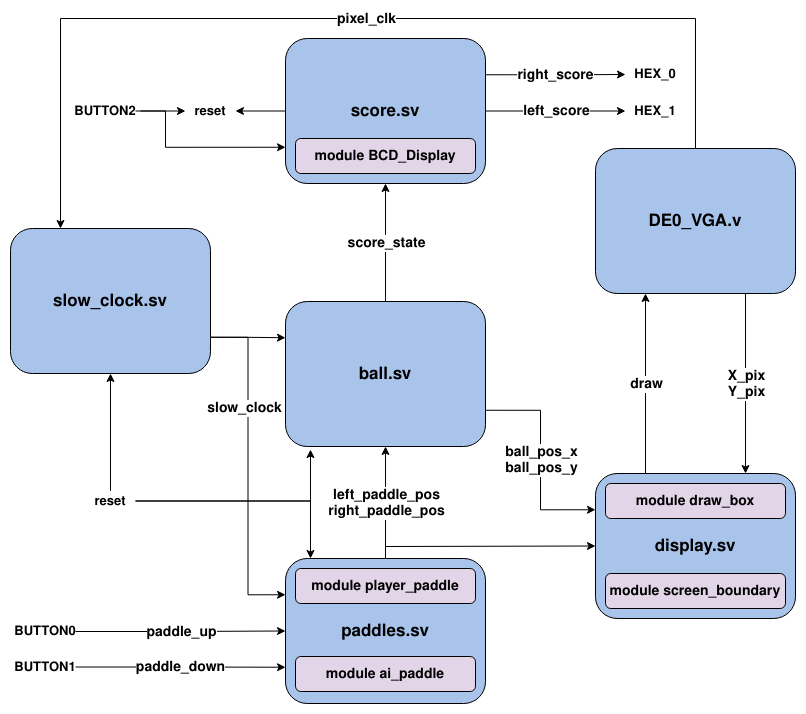

The diagram above was exported from draw.io. Its source (the exported page's mxGraphModel, read from the mxfile embedded in the PNG):
<mxGraphModel dx="1422" dy="825" grid="1" gridSize="10" guides="1" tooltips="1" connect="1" arrows="1" fold="1" page="1" pageScale="1" pageWidth="850" pageHeight="1100" math="0" shadow="0">
  <root>
    <mxCell id="0" />
    <mxCell id="1" parent="0" />
    <mxCell id="h0yPYzlRKeJDtIRVTtoD-18" style="edgeStyle=orthogonalEdgeStyle;rounded=0;orthogonalLoop=1;jettySize=auto;html=1;exitX=1;exitY=0.5;exitDx=0;exitDy=0;entryX=0;entryY=0.5;entryDx=0;entryDy=0;fontSize=14;" edge="1" parent="1" source="JDIyUZK4DB03ojUllpOu-9" target="JDIyUZK4DB03ojUllpOu-40">
      <mxGeometry relative="1" as="geometry" />
    </mxCell>
    <mxCell id="h0yPYzlRKeJDtIRVTtoD-40" value="paddle_up" style="edgeLabel;html=1;align=center;verticalAlign=middle;resizable=0;points=[];fontSize=14;fontStyle=1" vertex="1" connectable="0" parent="h0yPYzlRKeJDtIRVTtoD-18">
      <mxGeometry relative="1" as="geometry">
        <mxPoint as="offset" />
      </mxGeometry>
    </mxCell>
    <mxCell id="JDIyUZK4DB03ojUllpOu-9" value="BUTTON0" style="text;html=1;strokeColor=none;fillColor=none;align=center;verticalAlign=middle;whiteSpace=wrap;rounded=0;fontStyle=1;fontSize=13;" parent="1" vertex="1">
      <mxGeometry x="230" y="723" width="60" height="20" as="geometry" />
    </mxCell>
    <mxCell id="h0yPYzlRKeJDtIRVTtoD-21" style="edgeStyle=orthogonalEdgeStyle;rounded=0;orthogonalLoop=1;jettySize=auto;html=1;exitX=1;exitY=0.5;exitDx=0;exitDy=0;entryX=0;entryY=0.75;entryDx=0;entryDy=0;fontSize=14;" edge="1" parent="1" source="JDIyUZK4DB03ojUllpOu-11" target="JDIyUZK4DB03ojUllpOu-40">
      <mxGeometry relative="1" as="geometry" />
    </mxCell>
    <mxCell id="h0yPYzlRKeJDtIRVTtoD-41" value="paddle_down" style="edgeLabel;html=1;align=center;verticalAlign=middle;resizable=0;points=[];fontSize=14;fontStyle=1" vertex="1" connectable="0" parent="h0yPYzlRKeJDtIRVTtoD-21">
      <mxGeometry relative="1" as="geometry">
        <mxPoint as="offset" />
      </mxGeometry>
    </mxCell>
    <mxCell id="JDIyUZK4DB03ojUllpOu-11" value="BUTTON1" style="text;html=1;strokeColor=none;fillColor=none;align=center;verticalAlign=middle;whiteSpace=wrap;rounded=0;fontStyle=1;fontSize=13;" parent="1" vertex="1">
      <mxGeometry x="230" y="758.5" width="60" height="20" as="geometry" />
    </mxCell>
    <mxCell id="JDIyUZK4DB03ojUllpOu-94" style="edgeStyle=orthogonalEdgeStyle;rounded=0;orthogonalLoop=1;jettySize=auto;html=1;fontSize=13;fontColor=#FF331C;" parent="1" target="JDIyUZK4DB03ojUllpOu-93" edge="1">
      <mxGeometry relative="1" as="geometry">
        <mxPoint x="355" y="212.5" as="sourcePoint" />
      </mxGeometry>
    </mxCell>
    <mxCell id="h0yPYzlRKeJDtIRVTtoD-16" style="edgeStyle=orthogonalEdgeStyle;rounded=0;orthogonalLoop=1;jettySize=auto;html=1;exitX=1;exitY=0.5;exitDx=0;exitDy=0;entryX=0;entryY=0.75;entryDx=0;entryDy=0;fontSize=14;" edge="1" parent="1" source="JDIyUZK4DB03ojUllpOu-29" target="Z_qbIun1bA0FMWktXtg4-9">
      <mxGeometry relative="1" as="geometry">
        <Array as="points">
          <mxPoint x="380" y="213" />
          <mxPoint x="380" y="249" />
        </Array>
      </mxGeometry>
    </mxCell>
    <mxCell id="JDIyUZK4DB03ojUllpOu-29" value="BUTTON2" style="text;html=1;strokeColor=none;fillColor=none;align=center;verticalAlign=middle;whiteSpace=wrap;rounded=0;fontStyle=1;fontSize=13;" parent="1" vertex="1">
      <mxGeometry x="290" y="202.5" width="60" height="20" as="geometry" />
    </mxCell>
    <mxCell id="h0yPYzlRKeJDtIRVTtoD-22" style="edgeStyle=orthogonalEdgeStyle;rounded=0;orthogonalLoop=1;jettySize=auto;html=1;exitX=0.5;exitY=0;exitDx=0;exitDy=0;entryX=0.5;entryY=1;entryDx=0;entryDy=0;fontSize=14;" edge="1" parent="1" source="JDIyUZK4DB03ojUllpOu-40" target="Z_qbIun1bA0FMWktXtg4-1">
      <mxGeometry relative="1" as="geometry" />
    </mxCell>
    <mxCell id="h0yPYzlRKeJDtIRVTtoD-23" value="&lt;div&gt;&lt;b&gt;left_paddle_pos&lt;/b&gt;&lt;/div&gt;&lt;div&gt;&lt;b&gt;right_paddle_pos&lt;br&gt;&lt;/b&gt;&lt;/div&gt;" style="edgeLabel;html=1;align=center;verticalAlign=middle;resizable=0;points=[];fontSize=14;" vertex="1" connectable="0" parent="h0yPYzlRKeJDtIRVTtoD-22">
      <mxGeometry relative="1" as="geometry">
        <mxPoint as="offset" />
      </mxGeometry>
    </mxCell>
    <mxCell id="JDIyUZK4DB03ojUllpOu-40" value="paddles.sv" style="rounded=1;whiteSpace=wrap;html=1;fillColor=#A9C4EB;fontSize=17;fontStyle=1" parent="1" vertex="1">
      <mxGeometry x="500" y="660" width="200" height="145" as="geometry" />
    </mxCell>
    <mxCell id="JDIyUZK4DB03ojUllpOu-93" value="reset" style="text;html=1;strokeColor=none;fillColor=none;align=center;verticalAlign=middle;whiteSpace=wrap;rounded=0;fontStyle=1;fontSize=13;dashed=1;fontColor=#000000;" parent="1" vertex="1">
      <mxGeometry x="400" y="202.5" width="50" height="20" as="geometry" />
    </mxCell>
    <mxCell id="uO7YAueqlLeRBqa9dyhv-1" value="module player_paddle" style="rounded=1;whiteSpace=wrap;html=1;fillColor=#E1D5E7;fontSize=14;fontStyle=1" parent="1" vertex="1">
      <mxGeometry x="510" y="670" width="180" height="35" as="geometry" />
    </mxCell>
    <mxCell id="uO7YAueqlLeRBqa9dyhv-2" value="module ai_paddle" style="rounded=1;whiteSpace=wrap;html=1;fillColor=#E1D5E7;fontSize=14;fontStyle=1" parent="1" vertex="1">
      <mxGeometry x="510" y="758" width="180" height="35" as="geometry" />
    </mxCell>
    <mxCell id="h0yPYzlRKeJDtIRVTtoD-11" style="edgeStyle=orthogonalEdgeStyle;rounded=0;orthogonalLoop=1;jettySize=auto;html=1;exitX=0.5;exitY=0;exitDx=0;exitDy=0;entryX=0.5;entryY=1;entryDx=0;entryDy=0;fontSize=14;" edge="1" parent="1" source="Z_qbIun1bA0FMWktXtg4-1" target="Z_qbIun1bA0FMWktXtg4-9">
      <mxGeometry relative="1" as="geometry" />
    </mxCell>
    <mxCell id="h0yPYzlRKeJDtIRVTtoD-15" value="score_state" style="edgeLabel;html=1;align=center;verticalAlign=middle;resizable=0;points=[];fontSize=14;fontStyle=1" vertex="1" connectable="0" parent="h0yPYzlRKeJDtIRVTtoD-11">
      <mxGeometry relative="1" as="geometry">
        <mxPoint as="offset" />
      </mxGeometry>
    </mxCell>
    <mxCell id="h0yPYzlRKeJDtIRVTtoD-7" style="edgeStyle=orthogonalEdgeStyle;rounded=0;orthogonalLoop=1;jettySize=auto;html=1;exitX=0.25;exitY=0;exitDx=0;exitDy=0;entryX=0.25;entryY=1;entryDx=0;entryDy=0;fontSize=14;" edge="1" parent="1" source="Z_qbIun1bA0FMWktXtg4-2" target="Z_qbIun1bA0FMWktXtg4-3">
      <mxGeometry relative="1" as="geometry" />
    </mxCell>
    <mxCell id="h0yPYzlRKeJDtIRVTtoD-8" value="&lt;b&gt;draw&lt;/b&gt;" style="edgeLabel;html=1;align=center;verticalAlign=middle;resizable=0;points=[];fontSize=14;" vertex="1" connectable="0" parent="h0yPYzlRKeJDtIRVTtoD-7">
      <mxGeometry relative="1" as="geometry">
        <mxPoint as="offset" />
      </mxGeometry>
    </mxCell>
    <mxCell id="Z_qbIun1bA0FMWktXtg4-2" value="display.sv" style="rounded=1;whiteSpace=wrap;html=1;fillColor=#A9C4EB;fontSize=17;fontStyle=1" parent="1" vertex="1">
      <mxGeometry x="810" y="575" width="200" height="145" as="geometry" />
    </mxCell>
    <mxCell id="Z_qbIun1bA0FMWktXtg4-10" style="edgeStyle=orthogonalEdgeStyle;rounded=0;orthogonalLoop=1;jettySize=auto;html=1;exitX=0.5;exitY=0;exitDx=0;exitDy=0;entryX=0.25;entryY=0;entryDx=0;entryDy=0;fontSize=14;" parent="1" source="Z_qbIun1bA0FMWktXtg4-3" target="Z_qbIun1bA0FMWktXtg4-4" edge="1">
      <mxGeometry relative="1" as="geometry">
        <Array as="points">
          <mxPoint x="910" y="120" />
          <mxPoint x="275" y="120" />
        </Array>
      </mxGeometry>
    </mxCell>
    <mxCell id="Z_qbIun1bA0FMWktXtg4-11" value="pixel_clk" style="edgeLabel;html=1;align=center;verticalAlign=middle;resizable=0;points=[];fontSize=14;fontStyle=1" parent="Z_qbIun1bA0FMWktXtg4-10" connectable="0" vertex="1">
      <mxGeometry relative="1" as="geometry">
        <mxPoint x="28" as="offset" />
      </mxGeometry>
    </mxCell>
    <mxCell id="h0yPYzlRKeJDtIRVTtoD-1" style="edgeStyle=orthogonalEdgeStyle;rounded=0;orthogonalLoop=1;jettySize=auto;html=1;exitX=0.75;exitY=1;exitDx=0;exitDy=0;entryX=0.75;entryY=0;entryDx=0;entryDy=0;fontSize=14;" edge="1" parent="1" source="Z_qbIun1bA0FMWktXtg4-3" target="Z_qbIun1bA0FMWktXtg4-2">
      <mxGeometry relative="1" as="geometry" />
    </mxCell>
    <mxCell id="h0yPYzlRKeJDtIRVTtoD-5" value="&lt;div&gt;&lt;b&gt;X_pix&lt;/b&gt;&lt;/div&gt;&lt;div&gt;&lt;b&gt;Y_pix&lt;br&gt;&lt;/b&gt;&lt;/div&gt;" style="edgeLabel;html=1;align=center;verticalAlign=middle;resizable=0;points=[];fontSize=14;" vertex="1" connectable="0" parent="h0yPYzlRKeJDtIRVTtoD-1">
      <mxGeometry relative="1" as="geometry">
        <mxPoint as="offset" />
      </mxGeometry>
    </mxCell>
    <mxCell id="Z_qbIun1bA0FMWktXtg4-3" value="DE0_VGA.v" style="rounded=1;whiteSpace=wrap;html=1;fillColor=#A9C4EB;fontSize=17;fontStyle=1" parent="1" vertex="1">
      <mxGeometry x="810" y="250" width="200" height="145" as="geometry" />
    </mxCell>
    <mxCell id="h0yPYzlRKeJDtIRVTtoD-9" style="edgeStyle=orthogonalEdgeStyle;rounded=0;orthogonalLoop=1;jettySize=auto;html=1;exitX=1;exitY=0.75;exitDx=0;exitDy=0;entryX=0;entryY=0.25;entryDx=0;entryDy=0;fontSize=14;" edge="1" parent="1" source="Z_qbIun1bA0FMWktXtg4-4" target="Z_qbIun1bA0FMWktXtg4-1">
      <mxGeometry relative="1" as="geometry" />
    </mxCell>
    <mxCell id="h0yPYzlRKeJDtIRVTtoD-10" style="edgeStyle=orthogonalEdgeStyle;rounded=0;orthogonalLoop=1;jettySize=auto;html=1;exitX=1;exitY=0.75;exitDx=0;exitDy=0;entryX=0;entryY=0.25;entryDx=0;entryDy=0;fontSize=14;" edge="1" parent="1" source="Z_qbIun1bA0FMWktXtg4-4" target="JDIyUZK4DB03ojUllpOu-40">
      <mxGeometry relative="1" as="geometry" />
    </mxCell>
    <mxCell id="h0yPYzlRKeJDtIRVTtoD-29" value="slow_clock" style="edgeLabel;html=1;align=center;verticalAlign=middle;resizable=0;points=[];fontSize=14;fontStyle=1" vertex="1" connectable="0" parent="h0yPYzlRKeJDtIRVTtoD-10">
      <mxGeometry x="-0.7955" y="-2" relative="1" as="geometry">
        <mxPoint y="69" as="offset" />
      </mxGeometry>
    </mxCell>
    <mxCell id="Z_qbIun1bA0FMWktXtg4-4" value="slow_clock.sv" style="rounded=1;whiteSpace=wrap;html=1;fillColor=#A9C4EB;fontSize=17;fontStyle=1" parent="1" vertex="1">
      <mxGeometry x="225" y="330" width="200" height="145" as="geometry" />
    </mxCell>
    <mxCell id="Z_qbIun1bA0FMWktXtg4-5" value="module draw_box" style="rounded=1;whiteSpace=wrap;html=1;fillColor=#E1D5E7;fontSize=14;fontStyle=1" parent="1" vertex="1">
      <mxGeometry x="820" y="585" width="180" height="35" as="geometry" />
    </mxCell>
    <mxCell id="Z_qbIun1bA0FMWktXtg4-6" value="module screen_boundary" style="rounded=1;whiteSpace=wrap;html=1;fillColor=#E1D5E7;fontSize=14;fontStyle=1" parent="1" vertex="1">
      <mxGeometry x="820" y="675" width="180" height="35" as="geometry" />
    </mxCell>
    <mxCell id="h0yPYzlRKeJDtIRVTtoD-17" style="edgeStyle=orthogonalEdgeStyle;rounded=0;orthogonalLoop=1;jettySize=auto;html=1;exitX=0;exitY=0.5;exitDx=0;exitDy=0;entryX=1;entryY=0.5;entryDx=0;entryDy=0;fontSize=14;" edge="1" parent="1" source="Z_qbIun1bA0FMWktXtg4-9" target="JDIyUZK4DB03ojUllpOu-93">
      <mxGeometry relative="1" as="geometry" />
    </mxCell>
    <mxCell id="h0yPYzlRKeJDtIRVTtoD-38" style="edgeStyle=orthogonalEdgeStyle;rounded=0;orthogonalLoop=1;jettySize=auto;html=1;exitX=1;exitY=0.25;exitDx=0;exitDy=0;entryX=0;entryY=0.5;entryDx=0;entryDy=0;fontSize=14;" edge="1" parent="1" source="Z_qbIun1bA0FMWktXtg4-9" target="h0yPYzlRKeJDtIRVTtoD-36">
      <mxGeometry relative="1" as="geometry" />
    </mxCell>
    <mxCell id="h0yPYzlRKeJDtIRVTtoD-42" value="&lt;b&gt;right_score&lt;/b&gt;" style="edgeLabel;html=1;align=center;verticalAlign=middle;resizable=0;points=[];fontSize=14;" vertex="1" connectable="0" parent="h0yPYzlRKeJDtIRVTtoD-38">
      <mxGeometry relative="1" as="geometry">
        <mxPoint as="offset" />
      </mxGeometry>
    </mxCell>
    <mxCell id="h0yPYzlRKeJDtIRVTtoD-39" style="edgeStyle=orthogonalEdgeStyle;rounded=0;orthogonalLoop=1;jettySize=auto;html=1;exitX=1;exitY=0.5;exitDx=0;exitDy=0;entryX=0;entryY=0.5;entryDx=0;entryDy=0;fontSize=14;" edge="1" parent="1" source="Z_qbIun1bA0FMWktXtg4-9" target="h0yPYzlRKeJDtIRVTtoD-37">
      <mxGeometry relative="1" as="geometry" />
    </mxCell>
    <mxCell id="h0yPYzlRKeJDtIRVTtoD-43" value="&lt;b&gt;left_score&lt;/b&gt;" style="edgeLabel;html=1;align=center;verticalAlign=middle;resizable=0;points=[];fontSize=14;" vertex="1" connectable="0" parent="h0yPYzlRKeJDtIRVTtoD-39">
      <mxGeometry relative="1" as="geometry">
        <mxPoint as="offset" />
      </mxGeometry>
    </mxCell>
    <mxCell id="Z_qbIun1bA0FMWktXtg4-9" value="score.sv" style="rounded=1;whiteSpace=wrap;html=1;fillColor=#A9C4EB;fontSize=17;fontStyle=1" parent="1" vertex="1">
      <mxGeometry x="500" y="140" width="200" height="145" as="geometry" />
    </mxCell>
    <mxCell id="h0yPYzlRKeJDtIRVTtoD-27" style="edgeStyle=orthogonalEdgeStyle;rounded=0;orthogonalLoop=1;jettySize=auto;html=1;exitX=1;exitY=0.75;exitDx=0;exitDy=0;entryX=0;entryY=0.25;entryDx=0;entryDy=0;fontSize=14;" edge="1" parent="1" source="Z_qbIun1bA0FMWktXtg4-1" target="Z_qbIun1bA0FMWktXtg4-2">
      <mxGeometry relative="1" as="geometry" />
    </mxCell>
    <mxCell id="h0yPYzlRKeJDtIRVTtoD-28" value="&lt;div&gt;&lt;b&gt;ball_pos_x&lt;/b&gt;&lt;/div&gt;&lt;div&gt;&lt;b&gt;ball_pos_y&lt;br&gt;&lt;/b&gt;&lt;/div&gt;" style="edgeLabel;html=1;align=center;verticalAlign=middle;resizable=0;points=[];fontSize=14;" vertex="1" connectable="0" parent="h0yPYzlRKeJDtIRVTtoD-27">
      <mxGeometry relative="1" as="geometry">
        <mxPoint as="offset" />
      </mxGeometry>
    </mxCell>
    <mxCell id="Z_qbIun1bA0FMWktXtg4-1" value="ball.sv" style="rounded=1;whiteSpace=wrap;html=1;fillColor=#A9C4EB;fontSize=17;fontStyle=1" parent="1" vertex="1">
      <mxGeometry x="500" y="403" width="200" height="145" as="geometry" />
    </mxCell>
    <mxCell id="h0yPYzlRKeJDtIRVTtoD-26" value="" style="endArrow=classic;html=1;rounded=0;fontSize=14;entryX=0;entryY=0.5;entryDx=0;entryDy=0;" edge="1" parent="1" target="Z_qbIun1bA0FMWktXtg4-2">
      <mxGeometry width="50" height="50" relative="1" as="geometry">
        <mxPoint x="600" y="648" as="sourcePoint" />
        <mxPoint x="750" y="490" as="targetPoint" />
      </mxGeometry>
    </mxCell>
    <mxCell id="h0yPYzlRKeJDtIRVTtoD-31" style="edgeStyle=orthogonalEdgeStyle;rounded=0;orthogonalLoop=1;jettySize=auto;html=1;exitX=0.5;exitY=0;exitDx=0;exitDy=0;entryX=0.5;entryY=1;entryDx=0;entryDy=0;fontSize=14;" edge="1" parent="1" source="h0yPYzlRKeJDtIRVTtoD-30" target="Z_qbIun1bA0FMWktXtg4-4">
      <mxGeometry relative="1" as="geometry" />
    </mxCell>
    <mxCell id="h0yPYzlRKeJDtIRVTtoD-33" style="edgeStyle=orthogonalEdgeStyle;rounded=0;orthogonalLoop=1;jettySize=auto;html=1;exitX=1;exitY=0.5;exitDx=0;exitDy=0;entryX=0.125;entryY=1.021;entryDx=0;entryDy=0;entryPerimeter=0;fontSize=14;" edge="1" parent="1" source="h0yPYzlRKeJDtIRVTtoD-30" target="Z_qbIun1bA0FMWktXtg4-1">
      <mxGeometry relative="1" as="geometry" />
    </mxCell>
    <mxCell id="h0yPYzlRKeJDtIRVTtoD-34" style="edgeStyle=orthogonalEdgeStyle;rounded=0;orthogonalLoop=1;jettySize=auto;html=1;exitX=1;exitY=0.5;exitDx=0;exitDy=0;entryX=0.125;entryY=0;entryDx=0;entryDy=0;entryPerimeter=0;fontSize=14;" edge="1" parent="1" source="h0yPYzlRKeJDtIRVTtoD-30" target="JDIyUZK4DB03ojUllpOu-40">
      <mxGeometry relative="1" as="geometry" />
    </mxCell>
    <mxCell id="h0yPYzlRKeJDtIRVTtoD-30" value="reset" style="text;html=1;strokeColor=none;fillColor=none;align=center;verticalAlign=middle;whiteSpace=wrap;rounded=0;fontStyle=1;fontSize=13;dashed=1;fontColor=#000000;" vertex="1" parent="1">
      <mxGeometry x="300" y="592.5" width="50" height="20" as="geometry" />
    </mxCell>
    <mxCell id="h0yPYzlRKeJDtIRVTtoD-35" value="module &lt;span class=&quot;pl-en&quot;&gt;BCD_Display&lt;/span&gt;" style="rounded=1;whiteSpace=wrap;html=1;fillColor=#E1D5E7;fontSize=14;fontStyle=1" vertex="1" parent="1">
      <mxGeometry x="510" y="240" width="180" height="35" as="geometry" />
    </mxCell>
    <mxCell id="h0yPYzlRKeJDtIRVTtoD-36" value="HEX_0" style="text;html=1;strokeColor=none;fillColor=none;align=center;verticalAlign=middle;whiteSpace=wrap;rounded=0;fontStyle=1;fontSize=13;" vertex="1" parent="1">
      <mxGeometry x="840" y="166" width="60" height="20" as="geometry" />
    </mxCell>
    <mxCell id="h0yPYzlRKeJDtIRVTtoD-37" value="HEX_1" style="text;html=1;strokeColor=none;fillColor=none;align=center;verticalAlign=middle;whiteSpace=wrap;rounded=0;fontStyle=1;fontSize=13;" vertex="1" parent="1">
      <mxGeometry x="840" y="202.5" width="60" height="20" as="geometry" />
    </mxCell>
  </root>
</mxGraphModel>